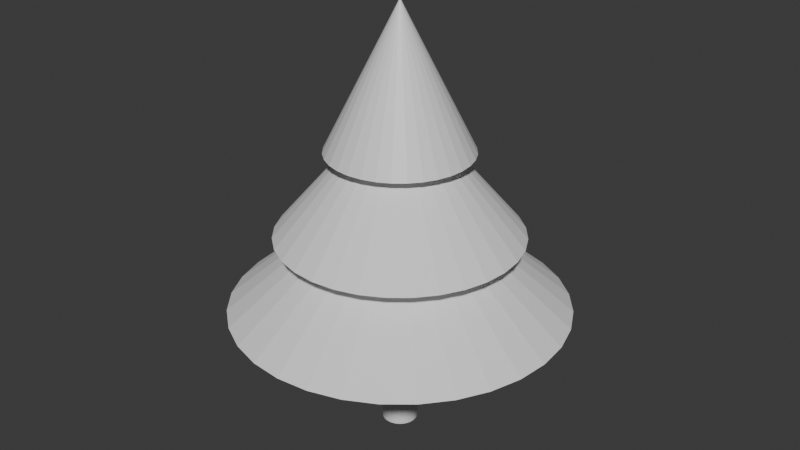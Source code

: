# Source: tree.blend  (saved by Blender 5.0.119; exported with 4.5.12 LTS)
import bpy
from mathutils import Matrix  # noqa: F401  (used for matrix-valued properties, if any)

bpy.ops.wm.read_factory_settings(use_empty=True)
scene = bpy.context.scene
scene.name = 'Scene'

# ---- collections
col_collection = bpy.data.collections.new('Collection'); scene.collection.children.link(col_collection)

# ---- materials (node trees are filled in below, after node groups)
mat_x = bpy.data.materials.new('树干')
mat_x_1 = bpy.data.materials.new('叶')

# ---- material node trees
mat_x.use_nodes = True; mat_x.node_tree.nodes.clear()
_N = mat_x.node_tree.nodes; _L = mat_x.node_tree.links
n0 = _N.new('ShaderNodeBsdfPrincipled'); n0.name = '原理化 BSDF'; n0.location = (-200, 100)
n1 = _N.new('ShaderNodeOutputMaterial'); n1.name = '材质输出'; n1.location = (200, 100)
_L.new(n0.outputs[0], n1.inputs[0])
n1.is_active_output = True
mat_x_1.use_nodes = True; mat_x_1.node_tree.nodes.clear()
_N = mat_x_1.node_tree.nodes; _L = mat_x_1.node_tree.links
n0 = _N.new('ShaderNodeBsdfPrincipled'); n0.name = '原理化 BSDF'; n0.location = (-200, 100)
n1 = _N.new('ShaderNodeOutputMaterial'); n1.name = '材质输出'; n1.location = (200, 100)
_L.new(n0.outputs[0], n1.inputs[0])
n1.is_active_output = True

# ---- world
world_world = bpy.data.worlds.new('World'); scene.world = world_world
world_world.use_nodes = True; world_world.node_tree.nodes.clear()
_N = world_world.node_tree.nodes; _L = world_world.node_tree.links
n0 = _N.new('ShaderNodeOutputWorld'); n0.name = 'World Output'; n0.location = (200, 100)
n1 = _N.new('ShaderNodeBackground'); n1.name = 'Background'; n1.location = (-200, 100)
n1.inputs[0].default_value = (0.05088, 0.05088, 0.05088, 1.0)
_L.new(n1.outputs[0], n0.inputs[0])
n0.is_active_output = True
world_world.color = (0.05088, 0.05088, 0.05088)
world_world.sun_shadow_jitter_overblur = 0.0

# ---- meshes
me_x = bpy.data.meshes.new('柱体')
me_x.from_pydata([(1.257e-08, 0.4323, -1.993), (1.257e-08, 0.4323, 1.993), (0.08434, 0.424, -1.993), (0.08434, 0.424, 1.993), (0.1654, 0.3994, -1.993), (0.1654, 0.3994, 1.993), (0.2402, 0.3595, -1.993), (0.2402, 0.3595, 1.993), (0.3057, 0.3057, -1.993), (0.3057, 0.3057, 1.993), (0.3595, 0.2402, -1.993), (0.3595, 0.2402, 1.993), (0.3994, 0.1654, -1.993), (0.3994, 0.1654, 1.993), (0.424, 0.08434, -1.993), (0.424, 0.08434, 1.993), (0.4323, -9.313e-10, -1.993), (0.4323, -9.313e-10, 1.993), (0.424, -0.08434, -1.993), (0.424, -0.08434, 1.993), (0.3994, -0.1654, -1.993), (0.3994, -0.1654, 1.993), (0.3595, -0.2402, -1.993), (0.3595, -0.2402, 1.993), (0.3057, -0.3057, -1.993), (0.3057, -0.3057, 1.993), (0.2402, -0.3595, -1.993), (0.2402, -0.3595, 1.993), (0.1654, -0.3994, -1.993), (0.1654, -0.3994, 1.993), (0.08434, -0.424, -1.993), (0.08434, -0.424, 1.993), (1.257e-08, -0.4323, -1.993), (1.257e-08, -0.4323, 1.993), (-0.08434, -0.424, -1.993), (-0.08434, -0.424, 1.993), (-0.1654, -0.3994, -1.993), (-0.1654, -0.3994, 1.993), (-0.2402, -0.3595, -1.993), (-0.2402, -0.3595, 1.993), (-0.3057, -0.3057, -1.993), (-0.3057, -0.3057, 1.993), (-0.3595, -0.2402, -1.993), (-0.3595, -0.2402, 1.993), (-0.3994, -0.1654, -1.993), (-0.3994, -0.1654, 1.993), (-0.424, -0.08434, -1.993), (-0.424, -0.08434, 1.993), (-0.4323, -9.313e-10, -1.993), (-0.4323, -9.313e-10, 1.993), (-0.424, 0.08434, -1.993), (-0.424, 0.08434, 1.993), (-0.3994, 0.1654, -1.993), (-0.3994, 0.1654, 1.993), (-0.3595, 0.2402, -1.993), (-0.3595, 0.2402, 1.993), (-0.3057, 0.3057, -1.993), (-0.3057, 0.3057, 1.993), (-0.2402, 0.3595, -1.993), (-0.2402, 0.3595, 1.993), (-0.1654, 0.3994, -1.993), (-0.1654, 0.3994, 1.993), (-0.08434, 0.424, -1.993), (-0.08434, 0.424, 1.993)], [], [(0, 1, 3, 2), (2, 3, 5, 4), (4, 5, 7, 6), (6, 7, 9, 8), (8, 9, 11, 10), (10, 11, 13, 12), (12, 13, 15, 14), (14, 15, 17, 16), (16, 17, 19, 18), (18, 19, 21, 20), (20, 21, 23, 22), (22, 23, 25, 24), (24, 25, 27, 26), (26, 27, 29, 28), (28, 29, 31, 30), (30, 31, 33, 32), (32, 33, 35, 34), (34, 35, 37, 36), (36, 37, 39, 38), (38, 39, 41, 40), (40, 41, 43, 42), (42, 43, 45, 44), (44, 45, 47, 46), (46, 47, 49, 48), (48, 49, 51, 50), (50, 51, 53, 52), (52, 53, 55, 54), (54, 55, 57, 56), (56, 57, 59, 58), (58, 59, 61, 60), (3, 1, 63, 61, 59, 57, 55, 53, 51, 49, 47, 45, 43, 41, 39, 37, 35, 33, 31, 29, 27, 25, 23, 21, 19, 17, 15, 13, 11, 9, 7, 5), (60, 61, 63, 62), (62, 63, 1, 0), (0, 2, 4, 6, 8, 10, 12, 14, 16, 18, 20, 22, 24, 26, 28, 30, 32, 34, 36, 38, 40, 42, 44, 46, 48, 50, 52, 54, 56, 58, 60, 62)])
_uv = me_x.uv_layers.new(name='UV贴图')
_uv.uv.foreach_set('vector', [0.07933, 1.0, 0.07933, 0.0, 0.09684, 0.0, 0.09684, 1.0, 0.09684, 1.0, 0.09684, 0.0, 0.1133, 0.0, 0.1133, 1.0, 0.1133, 1.0, 0.1133, 0.0, 0.1282, 0.0, 0.1282, 1.0, 0.1282, 1.0, 0.1282, 0.0, 0.1408, 0.0, 0.1408, 1.0, 0.1408, 1.0, 0.1408, 0.0, 0.1534, 0.0, 0.1534, 1.0, 0.1534, 1.0, 0.1534, 0.0, 0.1683, 0.0, 0.1683, 1.0, 0.1683, 1.0, 0.1683, 0.0, 0.1848, 0.0, 0.1848, 1.0, 0.1848, 1.0, 0.1848, 0.0, 0.2023, 0.0, 0.2023, 1.0, 0.2023, 1.0, 0.2023, 0.0, 0.2201, 0.0, 0.2201, 1.0, 0.2201, 1.0, 0.2201, 0.0, 0.2376, 0.0, 0.2376, 1.0, 0.2376, 1.0, 0.2376, 0.0, 0.2541, 0.0, 0.2541, 1.0, 0.2541, 1.0, 0.2541, 0.0, 0.269, 0.0, 0.269, 1.0, 0.269, 1.0, 0.269, 0.0, 0.2816, 0.0, 0.2816, 1.0, 0.2816, 1.0, 0.2816, 0.0, 0.2965, 0.0, 0.2965, 1.0, 0.2965, 1.0, 0.2965, 0.0, 0.313, 0.0, 0.313, 1.0, 0.313, 1.0, 0.313, 0.0, 0.3305, 0.0, 0.3305, 1.0, 0.3305, 1.0, 0.3305, 0.0, 0.3483, 0.0, 0.3483, 1.0, 0.3483, 1.0, 0.3483, 0.0, 0.3658, 0.0, 0.3658, 1.0, 0.3658, 1.0, 0.3658, 0.0, 0.3823, 0.0, 0.3823, 1.0, 0.3823, 1.0, 0.3823, 0.0, 0.3972, 0.0, 0.3972, 1.0, 0.3972, 1.0, 0.3972, 0.0, 0.412, 0.0, 0.412, 1.0, 0.412, 1.0, 0.412, 0.0, 0.4285, 0.0, 0.4285, 1.0, 0.4285, 1.0, 0.4285, 0.0, 0.446, 0.0, 0.446, 1.0, 0.446, 1.0, 0.446, 0.0, 0.4639, 0.0, 0.4639, 1.0, 0.4639, 1.0, 0.4639, 0.0, 0.4814, 0.0, 0.4814, 1.0, 0.4814, 1.0, 0.4814, 0.0, 0.4979, 0.0, 0.4979, 1.0, 0.4979, 1.0, 0.4979, 0.0, 0.5127, 0.0, 0.5127, 1.0, 0.0, 1.0, 0.0, 0.0, 0.01262, 0.0, 0.01262, 1.0, 0.01262, 1.0, 0.01262, 0.0, 0.02747, 0.0, 0.02747, 1.0, 0.02747, 1.0, 0.02747, 0.0, 0.04396, 0.0, 0.04396, 1.0, 0.5456, 0.161, 0.533, 0.1484, 0.523, 0.1336, 0.5162, 0.1171, 0.5127, 0.09956, 0.5127, 0.08171, 0.5162, 0.0642, 0.523, 0.0477, 0.533, 0.03286, 0.5456, 0.02023, 0.5604, 0.01032, 0.5769, 0.003483, 0.5944, -2.052e-08, 0.6123, -2.068e-08, 0.6298, 0.003483, 0.6463, 0.01032, 0.6611, 0.02023, 0.6738, 0.03286, 0.6837, 0.0477, 0.6905, 0.0642, 0.694, 0.08171, 0.694, 0.09956, 0.6905, 0.1171, 0.6837, 0.1336, 0.6738, 0.1484, 0.6611, 0.161, 0.6463, 0.171, 0.6298, 0.1778, 0.6123, 0.1813, 0.5944, 0.1813, 0.5769, 0.1778, 0.5604, 0.171, 0.04396, 1.0, 0.04396, 0.0, 0.06148, 0.0, 0.06148, 1.0, 0.06148, 1.0, 0.06148, 0.0, 0.07933, 0.0, 0.07933, 1.0, 0.533, 0.3297, 0.523, 0.3148, 0.5162, 0.2984, 0.5127, 0.2808, 0.5127, 0.263, 0.5162, 0.2455, 0.523, 0.229, 0.533, 0.2141, 0.5456, 0.2015, 0.5604, 0.1916, 0.5769, 0.1848, 0.5944, 0.1813, 0.6123, 0.1813, 0.6298, 0.1848, 0.6463, 0.1916, 0.6611, 0.2015, 0.6738, 0.2141, 0.6837, 0.229, 0.6905, 0.2455, 0.694, 0.263, 0.694, 0.2808, 0.6905, 0.2984, 0.6837, 0.3148, 0.6738, 0.3297, 0.6611, 0.3423, 0.6463, 0.3522, 0.6298, 0.3591, 0.6123, 0.3625, 0.5944, 0.3625, 0.5769, 0.3591, 0.5604, 0.3522, 0.5456, 0.3423])
me_x.materials.append(mat_x)
me_x.update()
me_x_1 = bpy.data.meshes.new('锥体')
me_x_1.from_pydata([(-1.505e-08, 1.722, 1.869), (0.3359, 1.689, 1.869), (0.659, 1.591, 1.869), (0.9567, 1.432, 1.869), (1.218, 1.218, 1.869), (1.432, 0.9567, 1.869), (1.591, 0.659, 1.869), (1.689, 0.3359, 1.869), (1.722, 4.817e-09, 1.869), (1.689, -0.3359, 1.869), (1.591, -0.659, 1.869), (1.432, -0.9567, 1.869), (1.218, -1.218, 1.869), (0.9567, -1.432, 1.869), (0.659, -1.591, 1.869), (0.3359, -1.689, 1.869), (-1.505e-08, -1.722, 1.869), (-0.3359, -1.689, 1.869), (-0.659, -1.591, 1.869), (-0.9567, -1.432, 1.869), (-1.218, -1.218, 1.869), (-1.432, -0.9567, 1.869), (-1.591, -0.659, 1.869), (-1.689, -0.3359, 1.869), (-1.722, 4.817e-09, 1.869), (-1.689, 0.3359, 1.869), (-1.591, 0.659, 1.869), (-1.432, 0.9567, 1.869), (-1.218, 1.218, 1.869), (-0.9567, 1.432, 1.869), (-0.659, 1.591, 1.869), (-0.3359, 1.689, 1.869), (-1.505e-08, 4.817e-09, 5.313), (-2.74e-08, 2.923, -0.1668), (0.5703, 2.867, -0.1668), (1.119, 2.701, -0.1668), (1.624, 2.431, -0.1668), (2.067, 2.067, -0.1668), (2.431, 1.624, -0.1668), (2.701, 1.119, -0.1668), (2.867, 0.5703, -0.1668), (2.923, 1.261e-08, -0.1668), (2.867, -0.5703, -0.1668), (2.701, -1.119, -0.1668), (2.431, -1.624, -0.1668), (2.067, -2.067, -0.1668), (1.624, -2.431, -0.1668), (1.119, -2.701, -0.1668), (0.5703, -2.867, -0.1668), (-2.74e-08, -2.923, -0.1668), (-0.5703, -2.867, -0.1668), (-1.119, -2.701, -0.1668), (-1.624, -2.431, -0.1668), (-2.067, -2.067, -0.1668), (-2.431, -1.624, -0.1668), (-2.701, -1.119, -0.1668), (-2.867, -0.5703, -0.1668), (-2.923, 1.261e-08, -0.1668), (-2.867, 0.5703, -0.1668), (-2.701, 1.119, -0.1668), (-2.431, 1.624, -0.1668), (-2.067, 2.067, -0.1668), (-1.624, 2.431, -0.1668), (-1.119, 2.701, -0.1668), (-0.5703, 2.867, -0.1668), (-1.505e-08, 4.817e-09, 3.277), (-9.085e-08, 4.066, -2.016), (0.7933, 3.988, -2.016), (1.556, 3.757, -2.016), (2.259, 3.381, -2.016), (2.875, 2.875, -2.016), (3.381, 2.259, -2.016), (3.757, 1.556, -2.016), (3.988, 0.7933, -2.016), (4.066, 1.033e-08, -2.016), (3.988, -0.7933, -2.016), (3.757, -1.556, -2.016), (3.381, -2.259, -2.016), (2.875, -2.875, -2.016), (2.259, -3.381, -2.016), (1.556, -3.757, -2.016), (0.7933, -3.988, -2.016), (-9.085e-08, -4.066, -2.016), (-0.7933, -3.988, -2.016), (-1.556, -3.757, -2.016), (-2.259, -3.381, -2.016), (-2.875, -2.875, -2.016), (-3.381, -2.259, -2.016), (-3.757, -1.556, -2.016), (-3.988, -0.7933, -2.016), (-4.066, 1.033e-08, -2.016), (-3.988, 0.7933, -2.016), (-3.757, 1.556, -2.016), (-3.381, 2.259, -2.016), (-2.875, 2.875, -2.016), (-2.259, 3.381, -2.016), (-1.556, 3.757, -2.016), (-0.7933, 3.988, -2.016), (-1.505e-08, 4.817e-09, 1.428)], [], [(0, 32, 1), (1, 32, 2), (2, 32, 3), (3, 32, 4), (4, 32, 5), (5, 32, 6), (6, 32, 7), (7, 32, 8), (8, 32, 9), (9, 32, 10), (10, 32, 11), (11, 32, 12), (12, 32, 13), (13, 32, 14), (14, 32, 15), (15, 32, 16), (16, 32, 17), (17, 32, 18), (18, 32, 19), (19, 32, 20), (20, 32, 21), (21, 32, 22), (22, 32, 23), (23, 32, 24), (24, 32, 25), (25, 32, 26), (26, 32, 27), (27, 32, 28), (28, 32, 29), (29, 32, 30), (0, 1, 2, 3, 4, 5, 6, 7, 8, 9, 10, 11, 12, 13, 14, 15, 16, 17, 18, 19, 20, 21, 22, 23, 24, 25, 26, 27, 28, 29, 30, 31), (30, 32, 31), (31, 32, 0), (33, 65, 34), (34, 65, 35), (35, 65, 36), (36, 65, 37), (37, 65, 38), (38, 65, 39), (39, 65, 40), (40, 65, 41), (41, 65, 42), (42, 65, 43), (43, 65, 44), (44, 65, 45), (45, 65, 46), (46, 65, 47), (47, 65, 48), (48, 65, 49), (49, 65, 50), (50, 65, 51), (51, 65, 52), (52, 65, 53), (53, 65, 54), (54, 65, 55), (55, 65, 56), (56, 65, 57), (57, 65, 58), (58, 65, 59), (59, 65, 60), (60, 65, 61), (61, 65, 62), (62, 65, 63), (33, 34, 35, 36, 37, 38, 39, 40, 41, 42, 43, 44, 45, 46, 47, 48, 49, 50, 51, 52, 53, 54, 55, 56, 57, 58, 59, 60, 61, 62, 63, 64), (63, 65, 64), (64, 65, 33), (66, 98, 67), (67, 98, 68), (68, 98, 69), (69, 98, 70), (70, 98, 71), (71, 98, 72), (72, 98, 73), (73, 98, 74), (74, 98, 75), (75, 98, 76), (76, 98, 77), (77, 98, 78), (78, 98, 79), (79, 98, 80), (80, 98, 81), (81, 98, 82), (82, 98, 83), (83, 98, 84), (84, 98, 85), (85, 98, 86), (86, 98, 87), (87, 98, 88), (88, 98, 89), (89, 98, 90), (90, 98, 91), (91, 98, 92), (92, 98, 93), (93, 98, 94), (94, 98, 95), (95, 98, 96), (66, 67, 68, 69, 70, 71, 72, 73, 74, 75, 76, 77, 78, 79, 80, 81, 82, 83, 84, 85, 86, 87, 88, 89, 90, 91, 92, 93, 94, 95, 96, 97), (96, 98, 97), (97, 98, 66)])
me_x_1.polygons.foreach_set('material_index', [0, 0, 0, 0, 0, 0, 0, 0, 0, 0, 0, 0, 0, 0, 0, 0, 0, 0, 0, 0, 0, 0, 0, 0, 0, 0, 0, 0, 0, 0, 0, 0, 0, 1, 1, 1, 1, 1, 1, 1, 1, 1, 1, 1, 1, 1, 1, 1, 1, 1, 1, 1, 1, 1, 1, 1, 1, 1, 1, 1, 1, 1, 1, 1, 1, 1, 1, 1, 1, 1, 1, 1, 1, 1, 1, 1, 1, 1, 1, 1, 1, 1, 1, 1, 1, 1, 1, 1, 1, 1, 1, 1, 1, 1, 1, 1, 1, 1, 1])
_uv = me_x_1.uv_layers.new(name='UV贴图')
_uv.uv.foreach_set('vector', [0.975, 0.7348, 0.9908, 0.5484, 0.9908, 0.7328, 0.8789, 0.4194, 0.996, 0.2748, 0.8884, 0.4306, 0.8884, 0.4306, 0.996, 0.2748, 0.9003, 0.4408, 0.9003, 0.4408, 0.996, 0.2748, 0.9144, 0.4496, 0.9144, 0.4496, 0.996, 0.2748, 0.9301, 0.4568, 0.9301, 0.4568, 0.996, 0.2748, 0.9467, 0.462, 0.9467, 0.462, 0.996, 0.2748, 0.9637, 0.465, 0.9637, 0.465, 0.996, 0.2748, 0.9803, 0.4657, 0.9803, 0.4657, 0.996, 0.2748, 0.996, 0.4641, 0.8675, 0.1354, 0.9951, 1.407e-08, 0.876, 0.1472, 0.876, 0.1472, 0.9951, 1.407e-08, 0.8872, 0.1583, 0.8872, 0.1583, 0.9951, 1.407e-08, 0.9006, 0.1682, 0.9006, 0.1682, 0.9951, 1.407e-08, 0.9157, 0.1765, 0.9157, 0.1765, 0.9951, 1.407e-08, 0.9318, 0.1829, 0.9318, 0.1829, 0.9951, 1.407e-08, 0.9485, 0.1872, 0.9485, 0.1872, 0.9951, 1.407e-08, 0.9651, 0.1892, 0.9651, 0.1892, 0.9951, 1.407e-08, 0.9808, 0.1888, 0.9808, 0.1888, 0.9951, 1.407e-08, 0.9951, 0.1861, 0.3003, 0.607, 0.3003, 0.4177, 0.3159, 0.6086, 0.3159, 0.6086, 0.3003, 0.4177, 0.3326, 0.6079, 0.3326, 0.6079, 0.3003, 0.4177, 0.3495, 0.6048, 0.3495, 0.6048, 0.3003, 0.4177, 0.3661, 0.5997, 0.3661, 0.5997, 0.3003, 0.4177, 0.3818, 0.5925, 0.3818, 0.5925, 0.3003, 0.4177, 0.3959, 0.5837, 0.3959, 0.5837, 0.3003, 0.4177, 0.4079, 0.5735, 0.4079, 0.5735, 0.3003, 0.4177, 0.4173, 0.5623, 0.8835, 0.6984, 0.9908, 0.5484, 0.8952, 0.7092, 0.8952, 0.7092, 0.9908, 0.5484, 0.9091, 0.7185, 0.9091, 0.7185, 0.9908, 0.5484, 0.9247, 0.726, 0.9247, 0.726, 0.9908, 0.5484, 0.9413, 0.7313, 0.4374, 0.9679, 0.4277, 0.9535, 0.4211, 0.9374, 0.4177, 0.9203, 0.4177, 0.9029, 0.4211, 0.8858, 0.4277, 0.8697, 0.4374, 0.8552, 0.4497, 0.8429, 0.4642, 0.8332, 0.4803, 0.8265, 0.4974, 0.8231, 0.5148, 0.8231, 0.5319, 0.8265, 0.548, 0.8332, 0.5625, 0.8429, 0.5748, 0.8552, 0.5845, 0.8697, 0.5911, 0.8858, 0.5945, 0.9029, 0.5945, 0.9203, 0.5911, 0.9374, 0.5845, 0.9535, 0.5748, 0.9679, 0.5625, 0.9803, 0.548, 0.9899, 0.5319, 0.9966, 0.5148, 1.0, 0.4974, 1.0, 0.4803, 0.9966, 0.4642, 0.9899, 0.4497, 0.9803, 0.9413, 0.7313, 0.9908, 0.5484, 0.9582, 0.7343, 0.9582, 0.7343, 0.9908, 0.5484, 0.975, 0.7348, 0.8266, 0.5003, 0.8789, 0.2748, 0.8535, 0.5031, 0.8535, 0.5031, 0.8789, 0.2748, 0.8789, 0.5015, 0.6795, 0.232, 0.6795, 2.381e-09, 0.7063, 0.2313, 0.7063, 0.2313, 0.6795, 2.381e-09, 0.7341, 0.2266, 0.7341, 0.2266, 0.6795, 2.381e-09, 0.7621, 0.218, 0.7621, 0.218, 0.6795, 2.381e-09, 0.789, 0.2058, 0.789, 0.2058, 0.6795, 2.381e-09, 0.8139, 0.1905, 0.8139, 0.1905, 0.6795, 2.381e-09, 0.8358, 0.1727, 0.8358, 0.1727, 0.6795, 2.381e-09, 0.8539, 0.153, 0.8539, 0.153, 0.6795, 2.381e-09, 0.8675, 0.1322, 2.623e-09, 0.9499, 2.654e-08, 0.7179, 0.02672, 0.9493, 0.02672, 0.9493, 2.654e-08, 0.7179, 0.05458, 0.9446, 0.05458, 0.9446, 2.654e-08, 0.7179, 0.08252, 0.936, 0.08252, 0.936, 2.654e-08, 0.7179, 0.1095, 0.9238, 0.1095, 0.9238, 2.654e-08, 0.7179, 0.1344, 0.9084, 0.1344, 0.9084, 2.654e-08, 0.7179, 0.1563, 0.8906, 0.1563, 0.8906, 2.654e-08, 0.7179, 0.1744, 0.8709, 0.1744, 0.8709, 2.654e-08, 0.7179, 0.1879, 0.8502, 0.1879, 0.8709, 0.3623, 0.7179, 0.206, 0.8906, 0.206, 0.8906, 0.3623, 0.7179, 0.2279, 0.9084, 0.2279, 0.9084, 0.3623, 0.7179, 0.2528, 0.9238, 0.2528, 0.9238, 0.3623, 0.7179, 0.2798, 0.936, 0.2798, 0.936, 0.3623, 0.7179, 0.3077, 0.9446, 0.3077, 0.9446, 0.3623, 0.7179, 0.3356, 0.9493, 0.3356, 0.9493, 0.3623, 0.7179, 0.3623, 0.9499, 0.6789, 0.3815, 0.8789, 0.2748, 0.6894, 0.4047, 0.6894, 0.4047, 0.8789, 0.2748, 0.7046, 0.4271, 0.7046, 0.4271, 0.8789, 0.2748, 0.724, 0.4479, 0.724, 0.4479, 0.8789, 0.2748, 0.7468, 0.4662, 0.7468, 0.4662, 0.8789, 0.2748, 0.7722, 0.4815, 0.00577, 0.6116, 2.06e-08, 0.5826, 1.83e-08, 0.553, 0.00577, 0.524, 0.01709, 0.4967, 0.03352, 0.4721, 0.05443, 0.4512, 0.07902, 0.4348, 0.1063, 0.4234, 0.1354, 0.4177, 0.1649, 0.4177, 0.1939, 0.4234, 0.2213, 0.4348, 0.2458, 0.4512, 0.2668, 0.4721, 0.2832, 0.4967, 0.2945, 0.524, 0.3003, 0.553, 0.3003, 0.5826, 0.2945, 0.6116, 0.2832, 0.6389, 0.2668, 0.6635, 0.2458, 0.6844, 0.2213, 0.7009, 0.1939, 0.7122, 0.1649, 0.7179, 0.1354, 0.7179, 0.1063, 0.7122, 0.07902, 0.7009, 0.05443, 0.6844, 0.03352, 0.6635, 0.01709, 0.6389, 0.7722, 0.4815, 0.8789, 0.2748, 0.7991, 0.493, 0.7991, 0.493, 0.8789, 0.2748, 0.8266, 0.5003, 0.6493, 0.4226, 0.4177, 0.2748, 0.6675, 0.3896, 0.6675, 0.3896, 0.4177, 0.2748, 0.6789, 0.3561, 0.4177, 0.6941, 0.6506, 0.5484, 0.4405, 0.7234, 0.4405, 0.7234, 0.6506, 0.5484, 0.4689, 0.7506, 0.4689, 0.7506, 0.6506, 0.5484, 0.5017, 0.7746, 0.5017, 0.7746, 0.6506, 0.5484, 0.5377, 0.7946, 0.5377, 0.7946, 0.6506, 0.5484, 0.5755, 0.8096, 0.5755, 0.8096, 0.6506, 0.5484, 0.6136, 0.8193, 0.6136, 0.8193, 0.6506, 0.5484, 0.6506, 0.8231, 0.4177, 0.08328, 0.6795, 7.427e-08, 0.4302, 0.1154, 0.4302, 0.1154, 0.6795, 7.427e-08, 0.4492, 0.1473, 0.4492, 0.1473, 0.6795, 7.427e-08, 0.474, 0.1779, 0.474, 0.1779, 0.6795, 7.427e-08, 0.5035, 0.2058, 0.5035, 0.2058, 0.6795, 7.427e-08, 0.5367, 0.2301, 0.5367, 0.2301, 0.6795, 7.427e-08, 0.5723, 0.2498, 0.5723, 0.2498, 0.6795, 7.427e-08, 0.6089, 0.2641, 0.6089, 0.2641, 0.6795, 7.427e-08, 0.6451, 0.2726, 0.6451, 0.2726, 0.6795, 7.427e-08, 0.6795, 0.2748, 0.6506, 0.6941, 0.8835, 0.5484, 0.6734, 0.7234, 0.6734, 0.7234, 0.8835, 0.5484, 0.7018, 0.7506, 0.7018, 0.7506, 0.8835, 0.5484, 0.7346, 0.7746, 0.7346, 0.7746, 0.8835, 0.5484, 0.7706, 0.7946, 0.7706, 0.7946, 0.8835, 0.5484, 0.8084, 0.8096, 0.8084, 0.8096, 0.8835, 0.5484, 0.8465, 0.8193, 0.8465, 0.8193, 0.8835, 0.5484, 0.8835, 0.8231, 0.4177, 0.5484, 0.4177, 0.2748, 0.4531, 0.5474, 0.4531, 0.5474, 0.4177, 0.2748, 0.49, 0.5399, 0.49, 0.5399, 0.4177, 0.2748, 0.5271, 0.5262, 0.5271, 0.5262, 0.4177, 0.2748, 0.5629, 0.5067, 0.5629, 0.5067, 0.4177, 0.2748, 0.596, 0.4824, 0.04662, 0.342, 0.02377, 0.3078, 0.008025, 0.2698, -7.176e-10, 0.2294, -4.343e-09, 0.1883, 0.008025, 0.1479, 0.02377, 0.1099, 0.04662, 0.07571, 0.07571, 0.04662, 0.1099, 0.02377, 0.1479, 0.008025, 0.1883, 5.592e-10, 0.2294, -1.125e-08, 0.2698, 0.008025, 0.3078, 0.02377, 0.342, 0.04662, 0.371, 0.07571, 0.3939, 0.1099, 0.4096, 0.1479, 0.4177, 0.1883, 0.4177, 0.2294, 0.4096, 0.2698, 0.3939, 0.3078, 0.371, 0.342, 0.342, 0.371, 0.3078, 0.3939, 0.2698, 0.4096, 0.2294, 0.4177, 0.1883, 0.4177, 0.1479, 0.4096, 0.1099, 0.3939, 0.07571, 0.371, 0.596, 0.4824, 0.4177, 0.2748, 0.6252, 0.454, 0.6252, 0.454, 0.4177, 0.2748, 0.6493, 0.4226])
me_x_1.materials.append(mat_x_1)
me_x_1.materials.append(None)
me_x_1.update()

# ---- objects
ob_x = bpy.data.objects.new('柱体', me_x)
ob_x_1 = bpy.data.objects.new('锥体', me_x_1)

# ---- transforms, parenting, visibility, modifiers, constraints
ob_x.location = (-1.257e-08, 9.313e-10, 1.63)
ob_x_1.location = (1.505e-08, -4.817e-09, 4.892)

# ---- collection membership
col_collection.objects.link(ob_x)
col_collection.objects.link(ob_x_1)

# ---- scene / render settings (as saved in the file)
scene.frame_start = 1; scene.frame_end = 250; scene.frame_set(1)
scene.render.engine = 'BLENDER_EEVEE_NEXT'
scene.render.bake_bias = 0.0
scene.render.bake_samples = 0
scene.cycles.sampling_pattern = 'TABULATED_SOBOL'
scene.eevee.use_volume_custom_range = False
bpy.context.view_layer.update()

# ---- added for rendering (the .blend has no active camera and no usable light): camera, sun
cam_auto = bpy.data.cameras.new('AutoCamera')
cam_auto.lens = 50.0
cam_auto.sensor_width = 36.0
cam_auto.clip_end = 1000.0
ob_auto_camera = bpy.data.objects.new('AutoCamera', cam_auto)
scene.collection.objects.link(ob_auto_camera)
ob_auto_camera.location = (14.4514, -17.3416, 16.482)
ob_auto_camera.rotation_euler = (1.09748, -7.21219e-08, 0.694738)
scene.camera = ob_auto_camera
light_auto_sun = bpy.data.lights.new('AutoSun', 'SUN')
light_auto_sun.energy = 3.0
light_auto_sun.angle = 0.0523599
ob_auto_sun = bpy.data.objects.new('AutoSun', light_auto_sun)
scene.collection.objects.link(ob_auto_sun)
ob_auto_sun.rotation_euler = (0.872665, 0.174533, 0.523599)
bpy.context.view_layer.update()
